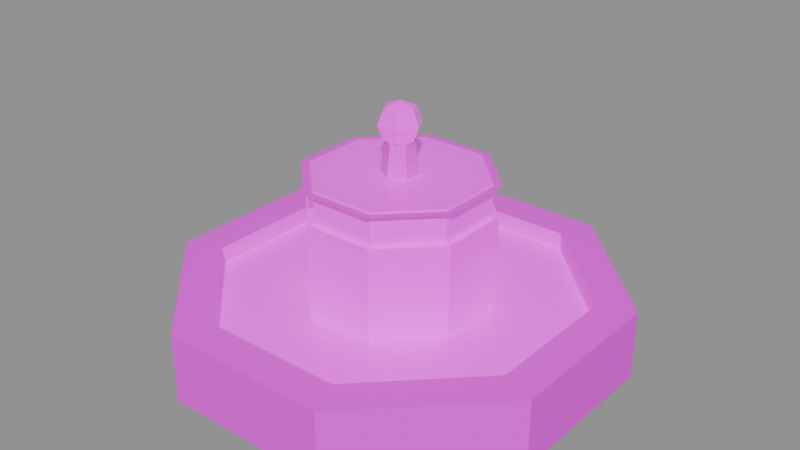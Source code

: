 # Source: fountain.blend  (saved by Blender 5.2.44; exported with 4.5.12 LTS)
import bpy
from mathutils import Matrix  # noqa: F401  (used for matrix-valued properties, if any)

bpy.ops.wm.read_factory_settings(use_empty=True)
scene = bpy.context.scene
scene.name = 'Scene'

# ---- images (referenced by path relative to the original .blend; pixels are not part of the script)
import os
ASSET_DIR = os.environ.get("B2B_ASSET_DIR", "")  # directory of the original .blend (textures are referenced by path, not embedded)
HERE = os.path.dirname(os.path.abspath(__file__))  # packed textures are extracted next to this script under _unpacked/

def load_image(name, relpath, width, height, colorspace="sRGB"):
    """Load a texture the original file referenced (path relative to the .blend, or extracted next to this script)."""
    p = next((c for c in (os.path.join(HERE, relpath), os.path.join(ASSET_DIR, relpath)) if relpath and os.path.exists(c)), "")
    if p:
        img = bpy.data.images.load(p, check_existing=True)
        img.name = name
    else:  # same state as the original file: an image datablock whose file is absent (Cycles renders it pink)
        img = bpy.data.images.new(name, width, height)
        img.source = "FILE"
        img.filepath = "//" + (relpath or name)
    img.colorspace_settings.name = colorspace
    return img
img_stone_block = load_image('stone_block', 'textures/stone_block.png', 1024, 1024, 'sRGB')
img_marble_white = load_image('marble_white', 'textures/marble_white.png', 1024, 1024, 'sRGB')
img_water_glow = load_image('water_glow', 'textures/water_glow.png', 1024, 1024, 'sRGB')

# ---- materials (node trees are filled in below, after node groups)
mat_stone_block = bpy.data.materials.new('stone_block')
mat_marble_white = bpy.data.materials.new('marble_white')
mat_emit_water = bpy.data.materials.new('EMIT_water')

# ---- material node trees
mat_stone_block.use_nodes = True; mat_stone_block.node_tree.nodes.clear()
_N = mat_stone_block.node_tree.nodes; _L = mat_stone_block.node_tree.links
n0 = _N.new('ShaderNodeBsdfPrincipled'); n0.name = 'Principled BSDF'; n0.location = (-200, 100)
n0.inputs[2].default_value = 0.9
n0.inputs[10].default_value = 0.005
n1 = _N.new('ShaderNodeOutputMaterial'); n1.name = 'Material Output'; n1.location = (200, 100)
n2 = _N.new('ShaderNodeTexImage'); n2.name = 'Image Texture'; n2.location = (0, 0)
n2.image = img_stone_block
n2.interpolation = 'Closest'
_L.new(n0.outputs[0], n1.inputs[0])
_L.new(n2.outputs[0], n0.inputs[0])
n1.is_active_output = True
mat_marble_white.use_nodes = True; mat_marble_white.node_tree.nodes.clear()
_N = mat_marble_white.node_tree.nodes; _L = mat_marble_white.node_tree.links
n0 = _N.new('ShaderNodeBsdfPrincipled'); n0.name = 'Principled BSDF'; n0.location = (-200, 100)
n0.inputs[2].default_value = 0.7
n0.inputs[10].default_value = 0.005
n1 = _N.new('ShaderNodeOutputMaterial'); n1.name = 'Material Output'; n1.location = (200, 100)
n2 = _N.new('ShaderNodeTexImage'); n2.name = 'Image Texture'; n2.location = (0, 0)
n2.image = img_marble_white
n2.interpolation = 'Closest'
_L.new(n0.outputs[0], n1.inputs[0])
_L.new(n2.outputs[0], n0.inputs[0])
n1.is_active_output = True
mat_emit_water.use_nodes = True; mat_emit_water.node_tree.nodes.clear()
_N = mat_emit_water.node_tree.nodes; _L = mat_emit_water.node_tree.links
n0 = _N.new('ShaderNodeBsdfPrincipled'); n0.name = 'Principled BSDF'; n0.location = (-200, 100)
n0.inputs[2].default_value = 0.2
n0.inputs[10].default_value = 0.005
n0.inputs[28].default_value = 0.35
n1 = _N.new('ShaderNodeOutputMaterial'); n1.name = 'Material Output'; n1.location = (200, 100)
n2 = _N.new('ShaderNodeTexImage'); n2.name = 'Image Texture'; n2.location = (0, 0)
n2.image = img_water_glow
n2.interpolation = 'Closest'
_L.new(n0.outputs[0], n1.inputs[0])
_L.new(n2.outputs[0], n0.inputs[0])
_L.new(n2.outputs[0], n0.inputs[27])
n1.is_active_output = True

# ---- meshes
me_fountain = bpy.data.meshes.new('fountain')
me_fountain.from_pydata([(1.34, 0.5549, 0.0), (0.5549, 1.34, 0.0), (0.5549, 1.34, 0.45), (1.34, 0.5549, 0.45), (0.4592, 1.109, 0.0), (1.109, 0.4592, 0.0), (1.109, 0.4592, 0.45), (0.4592, 1.109, 0.45), (-0.5549, 1.34, 0.0), (-0.5549, 1.34, 0.45), (-0.4592, 1.109, 0.0), (-0.4592, 1.109, 0.45), (-1.34, 0.5549, 0.0), (-1.34, 0.5549, 0.45), (-1.109, 0.4592, 0.0), (-1.109, 0.4592, 0.45), (-1.34, -0.5549, 0.0), (-1.34, -0.5549, 0.45), (-1.109, -0.4592, 0.0), (-1.109, -0.4592, 0.45), (-0.5549, -1.34, 0.0), (-0.5549, -1.34, 0.45), (-0.4592, -1.109, 0.0), (-0.4592, -1.109, 0.45), (0.5549, -1.34, 0.0), (0.5549, -1.34, 0.45), (0.4592, -1.109, 0.0), (0.4592, -1.109, 0.45), (1.34, -0.5549, 0.0), (1.34, -0.5549, 0.45), (1.109, -0.4592, 0.0), (1.109, -0.4592, 0.45), (1.127, 0.4669, 0.0), (0.4669, 1.127, 0.0), (0.4669, 1.127, 0.34), (1.127, 0.4669, 0.34), (-0.4669, 1.127, 0.0), (-0.4669, 1.127, 0.34), (-1.127, 0.4669, 0.0), (-1.127, 0.4669, 0.34), (-1.127, -0.4669, 0.0), (-1.127, -0.4669, 0.34), (-0.4669, -1.127, 0.0), (-0.4669, -1.127, 0.34), (0.4669, -1.127, 0.0), (0.4669, -1.127, 0.34), (1.127, -0.4669, 0.0), (1.127, -0.4669, 0.34), (0.2772, 0.1148, 0.0), (0.1148, 0.2772, 0.0), (0.1148, 0.2772, 0.92), (0.2772, 0.1148, 0.92), (-0.1148, 0.2772, 0.0), (-0.1148, 0.2772, 0.92), (-0.2772, 0.1148, 0.0), (-0.2772, 0.1148, 0.92), (-0.2772, -0.1148, 0.0), (-0.2772, -0.1148, 0.92), (-0.1148, -0.2772, 0.0), (-0.1148, -0.2772, 0.92), (0.1148, -0.2772, 0.0), (0.1148, -0.2772, 0.92), (0.2772, -0.1148, 0.0), (0.2772, -0.1148, 0.92), (0.231, 0.09567, 0.9), (0.09567, 0.231, 0.9), (0.2373, 0.5728, 1.14), (0.5728, 0.2373, 1.14), (-0.09567, 0.231, 0.9), (-0.2373, 0.5728, 1.14), (-0.231, 0.09567, 0.9), (-0.5728, 0.2373, 1.14), (-0.231, -0.09567, 0.9), (-0.5728, -0.2373, 1.14), (-0.09567, -0.231, 0.9), (-0.2373, -0.5728, 1.14), (0.09567, -0.231, 0.9), (0.2373, -0.5728, 1.14), (0.231, -0.09567, 0.9), (0.5728, -0.2373, 1.14), (0.5174, 0.2143, 0.92), (0.2143, 0.5174, 0.92), (0.2143, 0.5174, 1.15), (0.5174, 0.2143, 1.15), (-0.2143, 0.5174, 0.92), (-0.2143, 0.5174, 1.15), (-0.5174, 0.2143, 0.92), (-0.5174, 0.2143, 1.15), (-0.5174, -0.2143, 0.92), (-0.5174, -0.2143, 1.15), (-0.2143, -0.5174, 0.92), (-0.2143, -0.5174, 1.15), (0.2143, -0.5174, 0.92), (0.2143, -0.5174, 1.15), (0.5174, -0.2143, 0.92), (0.5174, -0.2143, 1.15), (0.1039, 0.06, 1.14), (7.348e-18, 0.12, 1.14), (4.899e-18, 0.08, 1.44), (0.06928, 0.04, 1.44), (-0.1039, 0.06, 1.14), (-0.06928, 0.04, 1.44), (-0.1039, -0.06, 1.14), (-0.06928, -0.04, 1.44), (-2.204e-17, -0.12, 1.14), (-1.47e-17, -0.08, 1.44), (0.1039, -0.06, 1.14), (0.06928, -0.04, 1.44), (0.0, 0.0, 1.32), (0.0495, 0.08573, 1.361), (0.09899, 0.0, 1.361), (-0.0495, 0.08573, 1.361), (-0.09899, 1.212e-17, 1.361), (-0.0495, -0.08573, 1.361), (0.0495, -0.08573, 1.361), (0.07, 0.1212, 1.46), (0.14, 0.0, 1.46), (-0.07, 0.1212, 1.46), (-0.14, 1.715e-17, 1.46), (-0.07, -0.1212, 1.46), (0.07, -0.1212, 1.46), (0.0495, 0.08573, 1.559), (0.09899, 0.0, 1.559), (-0.0495, 0.08573, 1.559), (-0.09899, 1.212e-17, 1.559), (-0.0495, -0.08573, 1.559), (0.0495, -0.08573, 1.559), (0.0, 0.0, 1.6), (0.5543, 0.2296, 0.34), (0.2296, 0.5543, 0.34), (0.2296, 0.5543, 0.94), (0.5543, 0.2296, 0.94), (0.2105, 0.5081, 0.34), (0.5081, 0.2105, 0.34), (0.5081, 0.2105, 0.94), (0.2105, 0.5081, 0.94), (-0.2296, 0.5543, 0.34), (-0.2296, 0.5543, 0.94), (-0.2105, 0.5081, 0.34), (-0.2105, 0.5081, 0.94), (-0.5543, 0.2296, 0.34), (-0.5543, 0.2296, 0.94), (-0.5081, 0.2105, 0.34), (-0.5081, 0.2105, 0.94), (-0.5543, -0.2296, 0.34), (-0.5543, -0.2296, 0.94), (-0.5081, -0.2105, 0.34), (-0.5081, -0.2105, 0.94), (-0.2296, -0.5543, 0.34), (-0.2296, -0.5543, 0.94), (-0.2105, -0.5081, 0.34), (-0.2105, -0.5081, 0.94), (0.2296, -0.5543, 0.34), (0.2296, -0.5543, 0.94), (0.2105, -0.5081, 0.34), (0.2105, -0.5081, 0.94), (0.5543, -0.2296, 0.34), (0.5543, -0.2296, 0.94), (0.5081, -0.2105, 0.34), (0.5081, -0.2105, 0.94)], [], [(0, 1, 2, 3), (4, 5, 6, 7), (3, 2, 7, 6), (1, 8, 9, 2), (10, 4, 7, 11), (2, 9, 11, 7), (8, 12, 13, 9), (14, 10, 11, 15), (9, 13, 15, 11), (12, 16, 17, 13), (18, 14, 15, 19), (13, 17, 19, 15), (16, 20, 21, 17), (22, 18, 19, 23), (17, 21, 23, 19), (20, 24, 25, 21), (26, 22, 23, 27), (21, 25, 27, 23), (24, 28, 29, 25), (30, 26, 27, 31), (25, 29, 31, 27), (28, 0, 3, 29), (5, 30, 31, 6), (29, 3, 6, 31), (32, 33, 34, 35), (33, 36, 37, 34), (36, 38, 39, 37), (38, 40, 41, 39), (40, 42, 43, 41), (42, 44, 45, 43), (44, 46, 47, 45), (46, 32, 35, 47), (35, 34, 37, 39, 41, 43, 45, 47), (48, 49, 50, 51), (49, 52, 53, 50), (52, 54, 55, 53), (54, 56, 57, 55), (56, 58, 59, 57), (58, 60, 61, 59), (60, 62, 63, 61), (62, 48, 51, 63), (51, 50, 53, 55, 57, 59, 61, 63), (64, 65, 66, 67), (65, 68, 69, 66), (68, 70, 71, 69), (70, 72, 73, 71), (72, 74, 75, 73), (74, 76, 77, 75), (76, 78, 79, 77), (78, 64, 67, 79), (67, 66, 69, 71, 73, 75, 77, 79), (78, 76, 74, 72, 70, 68, 65, 64), (80, 81, 82, 83), (81, 84, 85, 82), (84, 86, 87, 85), (86, 88, 89, 87), (88, 90, 91, 89), (90, 92, 93, 91), (92, 94, 95, 93), (94, 80, 83, 95), (83, 82, 85, 87, 89, 91, 93, 95), (94, 92, 90, 88, 86, 84, 81, 80), (96, 97, 98, 99), (97, 100, 101, 98), (100, 102, 103, 101), (102, 104, 105, 103), (104, 106, 107, 105), (106, 96, 99, 107), (99, 98, 101, 103, 105, 107), (106, 104, 102, 100, 97, 96), (108, 109, 110), (108, 111, 109), (108, 112, 111), (108, 113, 112), (108, 114, 113), (108, 110, 114), (110, 109, 115, 116), (109, 111, 117, 115), (111, 112, 118, 117), (112, 113, 119, 118), (113, 114, 120, 119), (114, 110, 116, 120), (116, 115, 121, 122), (115, 117, 123, 121), (117, 118, 124, 123), (118, 119, 125, 124), (119, 120, 126, 125), (120, 116, 122, 126), (122, 121, 127), (121, 123, 127), (123, 124, 127), (124, 125, 127), (125, 126, 127), (126, 122, 127), (128, 129, 130, 131), (132, 133, 134, 135), (131, 130, 135, 134), (129, 128, 133, 132), (129, 136, 137, 130), (138, 132, 135, 139), (130, 137, 139, 135), (136, 129, 132, 138), (136, 140, 141, 137), (142, 138, 139, 143), (137, 141, 143, 139), (140, 136, 138, 142), (140, 144, 145, 141), (146, 142, 143, 147), (141, 145, 147, 143), (144, 140, 142, 146), (144, 148, 149, 145), (150, 146, 147, 151), (145, 149, 151, 147), (148, 144, 146, 150), (148, 152, 153, 149), (154, 150, 151, 155), (149, 153, 155, 151), (152, 148, 150, 154), (152, 156, 157, 153), (158, 154, 155, 159), (153, 157, 159, 155), (156, 152, 154, 158), (156, 128, 131, 157), (133, 158, 159, 134), (157, 131, 134, 159), (128, 156, 158, 133)])
me_fountain.polygons.foreach_set('material_index', [0, 0, 1, 0, 0, 1, 0, 0, 1, 0, 0, 1, 0, 0, 1, 0, 0, 1, 0, 0, 1, 0, 0, 1, 0, 0, 0, 0, 0, 0, 0, 0, 2, 1, 1, 1, 1, 1, 1, 1, 1, 1, 1, 1, 1, 1, 1, 1, 1, 1, 1, 1, 2, 2, 2, 2, 2, 2, 2, 2, 2, 2, 1, 1, 1, 1, 1, 1, 1, 1, 2, 2, 2, 2, 2, 2, 2, 2, 2, 2, 2, 2, 2, 2, 2, 2, 2, 2, 2, 2, 2, 2, 2, 2, 2, 2, 2, 2, 2, 2, 2, 2, 2, 2, 2, 2, 2, 2, 2, 2, 2, 2, 2, 2, 2, 2, 2, 2, 2, 2, 2, 2, 2, 2, 2, 2])
_uv = me_fountain.uv_layers.new(name='Float2')
_uv.uv.foreach_set('vector', [-0.2774, 0.0, 0.2774, 0.0, 0.2774, 0.225, -0.2774, 0.225, -0.2296, 0.0, 0.2296, 0.0, 0.2296, 0.225, -0.2296, 0.225, 0.6698, 0.2774, 0.2774, 0.6698, 0.2296, 0.5543, 0.5543, 0.2296, -0.2774, 0.0, 0.2774, 0.0, 0.2774, 0.225, -0.2774, 0.225, -0.2296, 0.0, 0.2296, 0.0, 0.2296, 0.225, -0.2296, 0.225, 0.2774, 0.6698, -0.2774, 0.6698, -0.2296, 0.5543, 0.2296, 0.5543, -0.2774, 0.0, 0.2774, 0.0, 0.2774, 0.225, -0.2774, 0.225, -0.2296, 0.0, 0.2296, 0.0, 0.2296, 0.225, -0.2296, 0.225, -0.2774, 0.6698, -0.6698, 0.2774, -0.5543, 0.2296, -0.2296, 0.5543, -0.2774, 0.0, 0.2774, 0.0, 0.2774, 0.225, -0.2774, 0.225, -0.2296, 0.0, 0.2296, 0.0, 0.2296, 0.225, -0.2296, 0.225, -0.6698, 0.2774, -0.6698, -0.2774, -0.5543, -0.2296, -0.5543, 0.2296, -0.2774, 0.0, 0.2774, 0.0, 0.2774, 0.225, -0.2774, 0.225, -0.2296, 0.0, 0.2296, 0.0, 0.2296, 0.225, -0.2296, 0.225, -0.6698, -0.2774, -0.2774, -0.6698, -0.2296, -0.5543, -0.5543, -0.2296, -0.2774, 0.0, 0.2774, 0.0, 0.2774, 0.225, -0.2774, 0.225, -0.2296, 0.0, 0.2296, 0.0, 0.2296, 0.225, -0.2296, 0.225, -0.2774, -0.6698, 0.2774, -0.6698, 0.2296, -0.5543, -0.2296, -0.5543, -0.2774, 0.0, 0.2774, 0.0, 0.2774, 0.225, -0.2774, 0.225, -0.2296, 0.0, 0.2296, 0.0, 0.2296, 0.225, -0.2296, 0.225, 0.2774, -0.6698, 0.6698, -0.2774, 0.5543, -0.2296, 0.2296, -0.5543, -0.2774, 0.0, 0.2774, 0.0, 0.2774, 0.225, -0.2774, 0.225, -0.2296, 0.0, 0.2296, 0.0, 0.2296, 0.225, -0.2296, 0.225, 0.6698, -0.2774, 0.6698, 0.2774, 0.5543, 0.2296, 0.5543, -0.2296, -0.2334, 0.0, 0.2334, 0.0, 0.2334, 0.17, -0.2334, 0.17, -0.2334, 0.0, 0.2334, 0.0, 0.2334, 0.17, -0.2334, 0.17, -0.2334, 0.0, 0.2334, 0.0, 0.2334, 0.17, -0.2334, 0.17, -0.2334, 0.0, 0.2334, 0.0, 0.2334, 0.17, -0.2334, 0.17, -0.2334, 0.0, 0.2334, 0.0, 0.2334, 0.17, -0.2334, 0.17, -0.2334, 0.0, 0.2334, 0.0, 0.2334, 0.17, -0.2334, 0.17, -0.2334, 0.0, 0.2334, 0.0, 0.2334, 0.17, -0.2334, 0.17, -0.2334, 0.0, 0.2334, 0.0, 0.2334, 0.17, -0.2334, 0.17, 0.5636, 0.2334, 0.2334, 0.5636, -0.2334, 0.5636, -0.5636, 0.2334, -0.5636, -0.2334, -0.2334, -0.5636, 0.2334, -0.5636, 0.5636, -0.2334, -0.0574, 0.0, 0.0574, 0.0, 0.0574, 0.46, -0.0574, 0.46, -0.0574, 0.0, 0.0574, 0.0, 0.0574, 0.46, -0.0574, 0.46, -0.0574, 0.0, 0.0574, 0.0, 0.0574, 0.46, -0.0574, 0.46, -0.0574, 0.0, 0.0574, 0.0, 0.0574, 0.46, -0.0574, 0.46, -0.0574, 0.0, 0.0574, 0.0, 0.0574, 0.46, -0.0574, 0.46, -0.0574, 0.0, 0.0574, 0.0, 0.0574, 0.46, -0.0574, 0.46, -0.0574, 0.0, 0.0574, 0.0, 0.0574, 0.46, -0.0574, 0.46, -0.0574, 0.0, 0.0574, 0.0, 0.0574, 0.46, -0.0574, 0.46, 0.1386, 0.0574, 0.0574, 0.1386, -0.0574, 0.1386, -0.1386, 0.0574, -0.1386, -0.0574, -0.0574, -0.1386, 0.0574, -0.1386, 0.1386, -0.0574, -0.04784, 0.3531, 0.04784, 0.3531, 0.1186, 0.5619, -0.1186, 0.5619, -0.04784, 0.3531, 0.04784, 0.3531, 0.1186, 0.5619, -0.1186, 0.5619, -0.04784, 0.3531, 0.04784, 0.3531, 0.1186, 0.5619, -0.1186, 0.5619, -0.04784, 0.3531, 0.04784, 0.3531, 0.1186, 0.5619, -0.1186, 0.5619, -0.04784, 0.3531, 0.04784, 0.3531, 0.1186, 0.5619, -0.1186, 0.5619, -0.04784, 0.3531, 0.04784, 0.3531, 0.1186, 0.5619, -0.1186, 0.5619, -0.04784, 0.3531, 0.04784, 0.3531, 0.1186, 0.5619, -0.1186, 0.5619, -0.04784, 0.3531, 0.04784, 0.3531, 0.1186, 0.5619, -0.1186, 0.5619, 0.2864, 0.1186, 0.1186, 0.2864, -0.1186, 0.2864, -0.2864, 0.1186, -0.2864, -0.1186, -0.1186, -0.2864, 0.1186, -0.2864, 0.2864, -0.1186, 0.1155, 0.04784, 0.04784, 0.1155, -0.04784, 0.1155, -0.1155, 0.04784, -0.1155, -0.04784, -0.04784, -0.1155, 0.04784, -0.1155, 0.1155, -0.04784, -0.1072, 0.46, 0.1072, 0.46, 0.1072, 0.575, -0.1072, 0.575, -0.1072, 0.46, 0.1072, 0.46, 0.1072, 0.575, -0.1072, 0.575, -0.1072, 0.46, 0.1072, 0.46, 0.1072, 0.575, -0.1072, 0.575, -0.1072, 0.46, 0.1072, 0.46, 0.1072, 0.575, -0.1072, 0.575, -0.1072, 0.46, 0.1072, 0.46, 0.1072, 0.575, -0.1072, 0.575, -0.1072, 0.46, 0.1072, 0.46, 0.1072, 0.575, -0.1072, 0.575, -0.1072, 0.46, 0.1072, 0.46, 0.1072, 0.575, -0.1072, 0.575, -0.1072, 0.46, 0.1072, 0.46, 0.1072, 0.575, -0.1072, 0.575, 0.2587, 0.1072, 0.1072, 0.2587, -0.1072, 0.2587, -0.2587, 0.1072, -0.2587, -0.1072, -0.1072, -0.2587, 0.1072, -0.2587, 0.2587, -0.1072, 0.2587, 0.1072, 0.1072, 0.2587, -0.1072, 0.2587, -0.2587, 0.1072, -0.2587, -0.1072, -0.1072, -0.2587, 0.1072, -0.2587, 0.2587, -0.1072, -0.03, 0.5603, 0.03, 0.5603, 0.02, 0.7113, -0.02, 0.7113, -0.03, 0.5603, 0.03, 0.5603, 0.02, 0.7113, -0.02, 0.7113, -0.03, 0.5603, 0.03, 0.5603, 0.02, 0.7113, -0.02, 0.7113, -0.03, 0.5603, 0.03, 0.5603, 0.02, 0.7113, -0.02, 0.7113, -0.03, 0.5603, 0.03, 0.5603, 0.02, 0.7113, -0.02, 0.7113, -0.03, 0.5603, 0.03, 0.5603, 0.02, 0.7113, -0.02, 0.7113, 0.03464, 0.02, 2.449e-18, 0.04, -0.03464, 0.02, -0.03464, -0.02, -7.348e-18, -0.04, 0.03464, -0.02, 0.05196, 0.03, -1.102e-17, 0.06, -0.05196, 0.03, -0.05196, -0.03, 3.674e-18, -0.06, 0.05196, -0.03, 0.0, 0.2848, 0.02475, 0.3323, -0.02475, 0.3323, 0.0, 0.2848, 0.02475, 0.3323, -0.02475, 0.3323, 0.0, 0.2848, 0.02475, 0.3323, -0.02475, 0.3323, 0.0, 0.2848, 0.02475, 0.3323, -0.02475, 0.3323, 0.0, 0.2848, 0.02475, 0.3323, -0.02475, 0.3323, 0.0, 0.2848, 0.02475, 0.3323, -0.02475, 0.3323, -0.02475, 0.655, 0.02475, 0.655, 0.035, 0.7076, -0.035, 0.7076, -0.02475, 0.655, 0.02475, 0.655, 0.035, 0.7076, -0.035, 0.7076, -0.02475, 0.655, 0.02475, 0.655, 0.035, 0.7076, -0.035, 0.7076, -0.02475, 0.655, 0.02475, 0.655, 0.035, 0.7076, -0.035, 0.7076, -0.02475, 0.655, 0.02475, 0.655, 0.035, 0.7076, -0.035, 0.7076, -0.02475, 0.655, 0.02475, 0.655, 0.035, 0.7076, -0.035, 0.7076, -0.035, 0.6667, 0.035, 0.6667, 0.02475, 0.7192, -0.02475, 0.7192, -0.035, 0.6667, 0.035, 0.6667, 0.02475, 0.7192, -0.02475, 0.7192, -0.035, 0.6667, 0.035, 0.6667, 0.02475, 0.7192, -0.02475, 0.7192, -0.035, 0.6667, 0.035, 0.6667, 0.02475, 0.7192, -0.02475, 0.7192, -0.035, 0.6667, 0.035, 0.6667, 0.02475, 0.7192, -0.02475, 0.7192, -0.035, 0.6667, 0.035, 0.6667, 0.02475, 0.7192, -0.02475, 0.7192, -0.02475, 0.2977, 0.02475, 0.2977, 0.0, 0.3452, -0.02475, 0.2977, 0.02475, 0.2977, 0.0, 0.3452, -0.02475, 0.2977, 0.02475, 0.2977, 0.0, 0.3452, -0.02475, 0.2977, 0.02475, 0.2977, 0.0, 0.3452, -0.02475, 0.2977, 0.02475, 0.2977, 0.0, 0.3452, -0.02475, 0.2977, 0.02475, 0.2977, 0.0, 0.3452, -0.1148, 0.17, 0.1148, 0.17, 0.1148, 0.47, -0.1148, 0.47, -0.1052, 0.17, 0.1052, 0.17, 0.1052, 0.47, -0.1052, 0.47, 0.2772, 0.1148, 0.1148, 0.2772, 0.1052, 0.2541, 0.2541, 0.1052, 0.1148, -0.2772, 0.2772, -0.1148, 0.2541, -0.1052, 0.1052, -0.2541, -0.1148, 0.17, 0.1148, 0.17, 0.1148, 0.47, -0.1148, 0.47, -0.1052, 0.17, 0.1052, 0.17, 0.1052, 0.47, -0.1052, 0.47, 0.1148, 0.2772, -0.1148, 0.2772, -0.1052, 0.2541, 0.1052, 0.2541, -0.1148, -0.2772, 0.1148, -0.2772, 0.1052, -0.2541, -0.1052, -0.2541, -0.1148, 0.17, 0.1148, 0.17, 0.1148, 0.47, -0.1148, 0.47, -0.1052, 0.17, 0.1052, 0.17, 0.1052, 0.47, -0.1052, 0.47, -0.1148, 0.2772, -0.2772, 0.1148, -0.2541, 0.1052, -0.1052, 0.2541, -0.2772, -0.1148, -0.1148, -0.2772, -0.1052, -0.2541, -0.2541, -0.1052, -0.1148, 0.17, 0.1148, 0.17, 0.1148, 0.47, -0.1148, 0.47, -0.1052, 0.17, 0.1052, 0.17, 0.1052, 0.47, -0.1052, 0.47, -0.2772, 0.1148, -0.2772, -0.1148, -0.2541, -0.1052, -0.2541, 0.1052, -0.2772, 0.1148, -0.2772, -0.1148, -0.2541, -0.1052, -0.2541, 0.1052, -0.1148, 0.17, 0.1148, 0.17, 0.1148, 0.47, -0.1148, 0.47, -0.1052, 0.17, 0.1052, 0.17, 0.1052, 0.47, -0.1052, 0.47, -0.2772, -0.1148, -0.1148, -0.2772, -0.1052, -0.2541, -0.2541, -0.1052, -0.1148, 0.2772, -0.2772, 0.1148, -0.2541, 0.1052, -0.1052, 0.2541, -0.1148, 0.17, 0.1148, 0.17, 0.1148, 0.47, -0.1148, 0.47, -0.1052, 0.17, 0.1052, 0.17, 0.1052, 0.47, -0.1052, 0.47, -0.1148, -0.2772, 0.1148, -0.2772, 0.1052, -0.2541, -0.1052, -0.2541, 0.1148, 0.2772, -0.1148, 0.2772, -0.1052, 0.2541, 0.1052, 0.2541, -0.1148, 0.17, 0.1148, 0.17, 0.1148, 0.47, -0.1148, 0.47, -0.1052, 0.17, 0.1052, 0.17, 0.1052, 0.47, -0.1052, 0.47, 0.1148, -0.2772, 0.2772, -0.1148, 0.2541, -0.1052, 0.1052, -0.2541, 0.2772, 0.1148, 0.1148, 0.2772, 0.1052, 0.2541, 0.2541, 0.1052, -0.1148, 0.17, 0.1148, 0.17, 0.1148, 0.47, -0.1148, 0.47, -0.1052, 0.17, 0.1052, 0.17, 0.1052, 0.47, -0.1052, 0.47, 0.2772, -0.1148, 0.2772, 0.1148, 0.2541, 0.1052, 0.2541, -0.1052, 0.2772, -0.1148, 0.2772, 0.1148, 0.2541, 0.1052, 0.2541, -0.1052])
me_fountain.materials.append(mat_stone_block)
me_fountain.materials.append(mat_marble_white)
me_fountain.materials.append(mat_emit_water)
me_fountain.update()

# ---- objects
ob_fountain = bpy.data.objects.new('fountain', me_fountain)

# ---- transforms, parenting, visibility, modifiers, constraints
ob_fountain.location = (0.0, 0.0, 0.0)

# ---- collection membership
scene.collection.objects.link(ob_fountain)

# ---- scene / render settings (as saved in the file)
scene.frame_start = 1; scene.frame_end = 250; scene.frame_set(1)
scene.render.engine = 'BLENDER_EEVEE_NEXT'
scene.render.bake_bias = 0.0
scene.render.bake_samples = 0
scene.render.compositor_device = 'GPU'
scene.eevee.use_volume_custom_range = False
scene.eevee.fast_gi_thickness_near = 0.1
scene.eevee.fast_gi_thickness_far = 0.0
scene.eevee.ray_tracing_options.screen_trace_thickness = 0.1
bpy.context.view_layer.update()

# ---- added for rendering (the .blend has no active camera and no usable light): camera, sun + grey world if the file has none
cam_auto = bpy.data.cameras.new('AutoCamera')
cam_auto.lens = 50.0
cam_auto.sensor_width = 36.0
cam_auto.clip_end = 1000.0
ob_auto_camera = bpy.data.objects.new('AutoCamera', cam_auto)
scene.collection.objects.link(ob_auto_camera)
ob_auto_camera.location = (3.80545, -4.56654, 3.84436)
ob_auto_camera.rotation_euler = (1.09748, -7.21219e-08, 0.694738)
scene.camera = ob_auto_camera
light_auto_sun = bpy.data.lights.new('AutoSun', 'SUN')
light_auto_sun.energy = 3.0
light_auto_sun.angle = 0.0523599
ob_auto_sun = bpy.data.objects.new('AutoSun', light_auto_sun)
scene.collection.objects.link(ob_auto_sun)
ob_auto_sun.rotation_euler = (0.872665, 0.174533, 0.523599)
if scene.world is None:
    world_auto = bpy.data.worlds.new('AutoWorld')
    world_auto.color = (0.3, 0.3, 0.3)
    scene.world = world_auto
bpy.context.view_layer.update()
